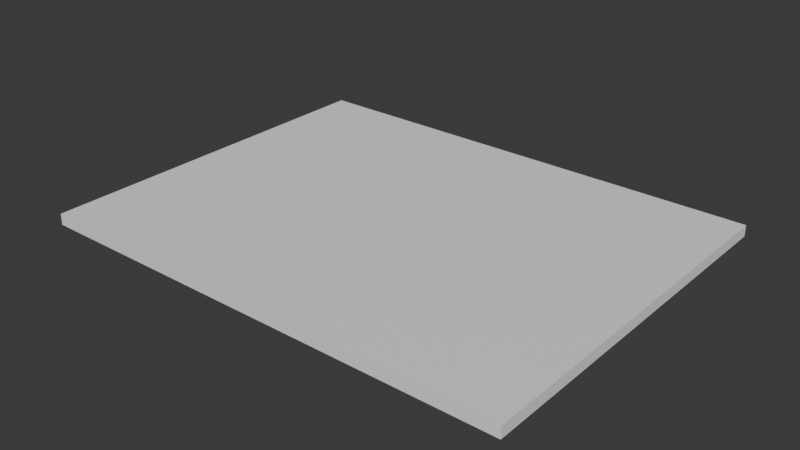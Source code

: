 # Source: paper.blend  (saved by Blender 4.5.90; exported with 4.5.12 LTS)
import bpy
from mathutils import Matrix  # noqa: F401  (used for matrix-valued properties, if any)

bpy.ops.wm.read_factory_settings(use_empty=True)
scene = bpy.context.scene
scene.name = 'Scene'

# ---- collections
col_collection = bpy.data.collections.new('Collection'); scene.collection.children.link(col_collection)

# ---- materials (node trees are filled in below, after node groups)
mat_material_001 = bpy.data.materials.new('Material.001')

# ---- material node trees
mat_material_001.use_nodes = True; mat_material_001.node_tree.nodes.clear()
_N = mat_material_001.node_tree.nodes; _L = mat_material_001.node_tree.links
n0 = _N.new('ShaderNodeBsdfPrincipled'); n0.name = 'Principled BSDF'; n0.location = (-200, 100)
n0.inputs[0].default_value = (0.8895, 0.8895, 0.8895, 1.0)
n1 = _N.new('ShaderNodeOutputMaterial'); n1.name = 'Material Output'; n1.location = (200, 100)
_L.new(n0.outputs[0], n1.inputs[0])
n1.is_active_output = True

# ---- world
world_world = bpy.data.worlds.new('World'); scene.world = world_world
world_world.use_nodes = True; world_world.node_tree.nodes.clear()
_N = world_world.node_tree.nodes; _L = world_world.node_tree.links
n0 = _N.new('ShaderNodeOutputWorld'); n0.name = 'World Output'; n0.location = (200, 100)
n1 = _N.new('ShaderNodeBackground'); n1.name = 'Background'; n1.location = (-200, 100)
n1.inputs[0].default_value = (0.05088, 0.05088, 0.05088, 1.0)
_L.new(n1.outputs[0], n0.inputs[0])
n0.is_active_output = True
world_world.color = (0.05088, 0.05088, 0.05088)
world_world.sun_shadow_jitter_overblur = 0.0

# ---- meshes
me_cube_002 = bpy.data.meshes.new('Cube.002')
me_cube_002.from_pydata([(-1.0, -1.0, -1.0), (-1.0, -1.0, 1.0), (-1.0, 1.0, -1.0), (-1.0, 1.0, 1.0), (1.0, -1.0, -1.0), (1.0, -1.0, 1.0), (1.0, 1.0, -1.0), (1.0, 1.0, 1.0)], [], [(0, 1, 3, 2), (2, 3, 7, 6), (6, 7, 5, 4), (4, 5, 1, 0), (2, 6, 4, 0), (7, 3, 1, 5)])
_uv = me_cube_002.uv_layers.new(name='UVMap')
_uv.uv.foreach_set('vector', [0.375, 0.0, 0.625, 0.0, 0.625, 0.25, 0.375, 0.25, 0.375, 0.25, 0.625, 0.25, 0.625, 0.5, 0.375, 0.5, 0.375, 0.5, 0.625, 0.5, 0.625, 0.75, 0.375, 0.75, 0.375, 0.75, 0.625, 0.75, 0.625, 1.0, 0.375, 1.0, 0.125, 0.5, 0.375, 0.5, 0.375, 0.75, 0.125, 0.75, 0.625, 0.5, 0.875, 0.5, 0.875, 0.75, 0.625, 0.75])
me_cube_002.materials.append(mat_material_001)
me_cube_002.update()

# ---- objects
ob_cube = bpy.data.objects.new('Cube', me_cube_002)

# ---- transforms, parenting, visibility, modifiers, constraints
ob_cube.location = (0.0, 0.0, 1.0)
ob_cube.scale = (11.0, 8.5, 0.25)

# ---- collection membership
col_collection.objects.link(ob_cube)

# ---- scene / render settings (as saved in the file)
scene.frame_start = 1; scene.frame_end = 250; scene.frame_set(1)
scene.render.engine = 'BLENDER_EEVEE_NEXT'
bpy.context.view_layer.update()

# ---- added for rendering (the .blend has no active camera and no usable light): camera, sun
cam_auto = bpy.data.cameras.new('AutoCamera')
cam_auto.lens = 50.0
cam_auto.sensor_width = 36.0
cam_auto.clip_end = 1000.0
ob_auto_camera = bpy.data.objects.new('AutoCamera', cam_auto)
scene.collection.objects.link(ob_auto_camera)
ob_auto_camera.location = (25.7281, -30.8737, 21.5825)
ob_auto_camera.rotation_euler = (1.09748, -7.21219e-08, 0.694738)
scene.camera = ob_auto_camera
light_auto_sun = bpy.data.lights.new('AutoSun', 'SUN')
light_auto_sun.energy = 3.0
light_auto_sun.angle = 0.0523599
ob_auto_sun = bpy.data.objects.new('AutoSun', light_auto_sun)
scene.collection.objects.link(ob_auto_sun)
ob_auto_sun.rotation_euler = (0.872665, 0.174533, 0.523599)
bpy.context.view_layer.update()
